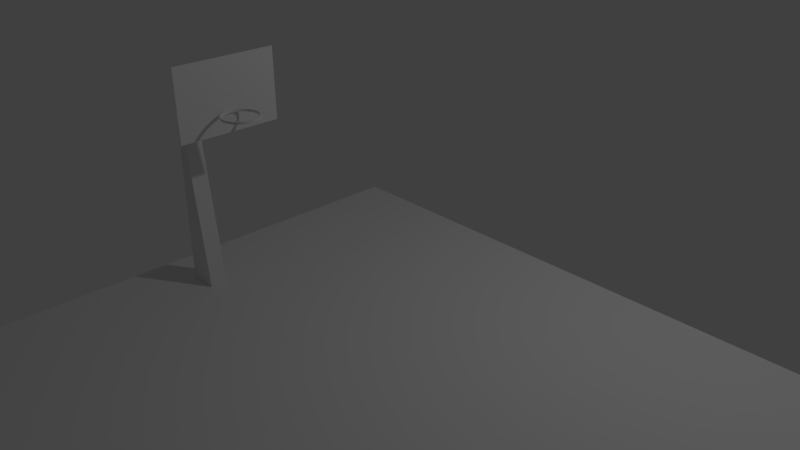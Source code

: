 # Source: Basket.blend  (saved by Blender 2.79.0; exported with 4.5.12 LTS)
import bpy
from mathutils import Matrix  # noqa: F401  (used for matrix-valued properties, if any)

bpy.ops.wm.read_factory_settings(use_empty=True)
scene = bpy.context.scene
scene.name = 'Scene'

# ---- collections
col_collection_1 = bpy.data.collections.new('Collection 1'); scene.collection.children.link(col_collection_1)

# ---- materials (node trees are filled in below, after node groups)
mat_material = bpy.data.materials.new('Material')
mat_material.alpha_threshold = 0.0
mat_material.use_transparent_shadow = False
mat_material.roughness = 0.5
mat_material.line_color = (0.0, 0.0, 0.0, 1.0)

# ---- material node trees

# ---- world
world_world = bpy.data.worlds.new('World'); scene.world = world_world
world_world.color = (0.05088, 0.05088, 0.05088)
world_world.use_sun_shadow = False
world_world.sun_shadow_jitter_overblur = 0.0
world_world.cycles.sampling_method = 'MANUAL'

# ---- cameras
cam_camera = bpy.data.cameras.new('Camera')
cam_camera.clip_end = 100.0
cam_camera.lens = 35.0
cam_camera.sensor_width = 32.0
cam_camera.sensor_height = 18.0
cam_camera.ortho_scale = 7.314
cam_camera.dof.focus_distance = 0.0
cam_camera.dof.aperture_fstop = 128.0

# ---- lights
light_lamp = bpy.data.lights.new('Lamp', 'POINT')
light_lamp.transmission_factor = 0.0
light_lamp.cutoff_distance = 30.0
light_lamp.energy = 100.0
light_lamp.shadow_buffer_clip_start = 1.001
light_lamp.shadow_soft_size = 0.1
light_lamp.shadow_maximum_resolution = 0.006
light_lamp.use_absolute_resolution = True

# ---- meshes
me_cylinder_001 = bpy.data.meshes.new('Cylinder.001')
me_cylinder_001.from_pydata([(0.0, 1.0, -1.665), (0.0, 1.0, -1.541), (0.1951, 0.9808, -1.665), (0.1951, 0.9808, -1.541), (0.3827, 0.9239, -1.665), (0.3827, 0.9239, -1.541), (0.5556, 0.8315, -1.665), (0.5556, 0.8315, -1.541), (0.7071, 0.7071, -1.665), (0.7071, 0.7071, -1.541), (0.8315, 0.5556, -1.665), (0.8315, 0.5556, -1.541), (0.9239, 0.3827, -1.665), (0.9239, 0.3827, -1.541), (0.9808, 0.1951, -1.665), (0.9808, 0.1951, -1.541), (1.0, 7.55e-08, -1.665), (1.0, 7.55e-08, -1.541), (0.9808, -0.1951, -1.665), (0.9808, -0.1951, -1.541), (0.9239, -0.3827, -1.665), (0.9239, -0.3827, -1.541), (0.8315, -0.5556, -1.665), (0.8315, -0.5556, -1.541), (0.7071, -0.7071, -1.665), (0.7071, -0.7071, -1.541), (0.5556, -0.8315, -1.665), (0.5556, -0.8315, -1.541), (0.3827, -0.9239, -1.665), (0.3827, -0.9239, -1.541), (0.1951, -0.9808, -1.665), (0.1951, -0.9808, -1.541), (-3.258e-07, -1.0, -1.665), (-3.258e-07, -1.0, -1.541), (-0.1951, -0.9808, -1.665), (-0.1951, -0.9808, -1.541), (-0.3827, -0.9239, -1.665), (-0.3827, -0.9239, -1.541), (-0.5556, -0.8315, -1.665), (-0.5556, -0.8315, -1.541), (-0.7071, -0.7071, -1.665), (-0.7071, -0.7071, -1.541), (-0.8315, -0.5556, -1.665), (-0.8315, -0.5556, -1.541), (-0.9239, -0.3827, -1.665), (-0.9239, -0.3827, -1.541), (-0.9808, -0.1951, -1.665), (-0.9808, -0.1951, -1.541), (-1.0, 9.656e-07, -1.665), (-1.0, 9.656e-07, -1.541), (-0.9808, 0.1951, -1.665), (-0.9808, 0.1951, -1.541), (-0.9239, 0.3827, -1.665), (-0.9239, 0.3827, -1.541), (-0.8315, 0.5556, -1.665), (-0.8315, 0.5556, -1.541), (-0.7071, 0.7071, -1.665), (-0.7071, 0.7071, -1.541), (-0.5556, 0.8315, -1.665), (-0.5556, 0.8315, -1.541), (-0.3827, 0.9239, -1.665), (-0.3827, 0.9239, -1.541), (-0.1951, 0.9808, -1.665), (-0.1951, 0.9808, -1.541), (0.1769, 0.8892, -1.541), (1.139e-08, 0.9066, -1.541), (0.347, 0.8376, -1.541), (0.5037, 0.7539, -1.541), (0.6411, 0.6411, -1.541), (0.7539, 0.5037, -1.541), (0.8376, 0.347, -1.541), (0.8892, 0.1769, -1.541), (0.9066, 9.481e-08, -1.541), (0.8892, -0.1769, -1.541), (0.8376, -0.347, -1.541), (0.7539, -0.5037, -1.541), (0.6411, -0.6411, -1.541), (0.5037, -0.7539, -1.541), (0.347, -0.8376, -1.541), (0.1769, -0.8892, -1.541), (-2.84e-07, -0.9066, -1.541), (-0.1769, -0.8892, -1.541), (-0.347, -0.8376, -1.541), (-0.5037, -0.7538, -1.541), (-0.6411, -0.6411, -1.541), (-0.7539, -0.5037, -1.541), (-0.8376, -0.347, -1.541), (-0.8892, -0.1769, -1.541), (-0.9066, 9.018e-07, -1.541), (-0.8892, 0.1769, -1.541), (-0.8376, 0.347, -1.541), (-0.7538, 0.5037, -1.541), (-0.6411, 0.6411, -1.541), (-0.5037, 0.7539, -1.541), (-0.347, 0.8376, -1.541), (-0.1769, 0.8892, -1.541), (1.366e-08, 0.8849, -1.665), (0.1726, 0.8679, -1.665), (0.3387, 0.8176, -1.665), (0.4916, 0.7358, -1.665), (0.6257, 0.6257, -1.665), (0.7358, 0.4916, -1.665), (0.8176, 0.3387, -1.665), (0.8679, 0.1726, -1.665), (0.8849, 9.96e-08, -1.665), (0.8679, -0.1726, -1.665), (0.8176, -0.3387, -1.665), (0.7358, -0.4916, -1.665), (0.6257, -0.6257, -1.665), (0.4916, -0.7358, -1.665), (0.3387, -0.8176, -1.665), (0.1726, -0.8679, -1.665), (-2.747e-07, -0.8849, -1.665), (-0.1726, -0.8679, -1.665), (-0.3387, -0.8176, -1.665), (-0.4916, -0.7358, -1.665), (-0.6257, -0.6257, -1.665), (-0.7358, -0.4916, -1.665), (-0.8176, -0.3387, -1.665), (-0.8679, -0.1726, -1.665), (-0.8849, 8.873e-07, -1.665), (-0.8679, 0.1726, -1.665), (-0.8176, 0.3387, -1.665), (-0.7358, 0.4916, -1.665), (-0.6257, 0.6257, -1.665), (-0.4916, 0.7358, -1.665), (-0.3387, 0.8176, -1.665), (-0.1726, 0.8679, -1.665)], [], [(0, 1, 3, 2), (2, 3, 5, 4), (4, 5, 7, 6), (6, 7, 9, 8), (8, 9, 11, 10), (10, 11, 13, 12), (12, 13, 15, 14), (14, 15, 17, 16), (16, 17, 19, 18), (18, 19, 21, 20), (20, 21, 23, 22), (22, 23, 25, 24), (24, 25, 27, 26), (26, 27, 29, 28), (28, 29, 31, 30), (30, 31, 33, 32), (32, 33, 35, 34), (34, 35, 37, 36), (36, 37, 39, 38), (38, 39, 41, 40), (40, 41, 43, 42), (42, 43, 45, 44), (44, 45, 47, 46), (46, 47, 49, 48), (48, 49, 51, 50), (50, 51, 53, 52), (52, 53, 55, 54), (54, 55, 57, 56), (56, 57, 59, 58), (58, 59, 61, 60), (21, 19, 73, 74), (60, 61, 63, 62), (62, 63, 1, 0), (10, 12, 102, 101), (94, 93, 125, 126), (39, 37, 82, 83), (57, 55, 91, 92), (13, 11, 69, 70), (31, 29, 78, 79), (49, 47, 87, 88), (5, 3, 64, 66), (23, 21, 74, 75), (41, 39, 83, 84), (59, 57, 92, 93), (15, 13, 70, 71), (33, 31, 79, 80), (51, 49, 88, 89), (7, 5, 66, 67), (25, 23, 75, 76), (43, 41, 84, 85), (61, 59, 93, 94), (17, 15, 71, 72), (35, 33, 80, 81), (53, 51, 89, 90), (9, 7, 67, 68), (27, 25, 76, 77), (45, 43, 85, 86), (63, 61, 94, 95), (19, 17, 72, 73), (37, 35, 81, 82), (55, 53, 90, 91), (11, 9, 68, 69), (29, 27, 77, 78), (47, 45, 86, 87), (3, 1, 65, 64), (1, 63, 95, 65), (95, 94, 126, 127), (28, 30, 111, 110), (46, 48, 120, 119), (2, 4, 98, 97), (20, 22, 107, 106), (38, 40, 116, 115), (56, 58, 125, 124), (12, 14, 103, 102), (30, 32, 112, 111), (48, 50, 121, 120), (4, 6, 99, 98), (22, 24, 108, 107), (40, 42, 117, 116), (58, 60, 126, 125), (14, 16, 104, 103), (32, 34, 113, 112), (50, 52, 122, 121), (6, 8, 100, 99), (24, 26, 109, 108), (42, 44, 118, 117), (60, 62, 127, 126), (16, 18, 105, 104), (34, 36, 114, 113), (52, 54, 123, 122), (8, 10, 101, 100), (26, 28, 110, 109), (44, 46, 119, 118), (0, 2, 97, 96), (62, 0, 96, 127), (18, 20, 106, 105), (36, 38, 115, 114), (54, 56, 124, 123), (93, 92, 124, 125), (92, 91, 123, 124), (91, 90, 122, 123), (90, 89, 121, 122), (89, 88, 120, 121), (88, 87, 119, 120), (87, 86, 118, 119), (86, 85, 117, 118), (85, 84, 116, 117), (84, 83, 115, 116), (83, 82, 114, 115), (82, 81, 113, 114), (81, 80, 112, 113), (80, 79, 111, 112), (79, 78, 110, 111), (78, 77, 109, 110), (77, 76, 108, 109), (76, 75, 107, 108), (75, 74, 106, 107), (74, 73, 105, 106), (73, 72, 104, 105), (72, 71, 103, 104), (71, 70, 102, 103), (70, 69, 101, 102), (69, 68, 100, 101), (68, 67, 99, 100), (67, 66, 98, 99), (66, 64, 97, 98), (64, 65, 96, 97), (65, 95, 127, 96)])
me_cylinder_001.use_remesh_preserve_volume = False
me_cylinder_001.use_remesh_preserve_attributes = False
me_cylinder_001.use_mirror_vertex_groups = False
me_cylinder_001.update()
me_cylinder = bpy.data.meshes.new('Cylinder')
me_cylinder.from_pydata([(0.0, 1.0, -1.665), (0.0, 1.0, -1.541), (0.1951, 0.9808, -1.665), (0.1951, 0.9808, -1.541), (0.3827, 0.9239, -1.665), (0.3827, 0.9239, -1.541), (0.5556, 0.8315, -1.665), (0.5556, 0.8315, -1.541), (0.7071, 0.7071, -1.665), (0.7071, 0.7071, -1.541), (0.8315, 0.5556, -1.665), (0.8315, 0.5556, -1.541), (0.9239, 0.3827, -1.665), (0.9239, 0.3827, -1.541), (0.9808, 0.1951, -1.665), (0.9808, 0.1951, -1.541), (1.0, 7.55e-08, -1.665), (1.0, 7.55e-08, -1.541), (0.9808, -0.1951, -1.665), (0.9808, -0.1951, -1.541), (0.9239, -0.3827, -1.665), (0.9239, -0.3827, -1.541), (0.8315, -0.5556, -1.665), (0.8315, -0.5556, -1.541), (0.7071, -0.7071, -1.665), (0.7071, -0.7071, -1.541), (0.5556, -0.8315, -1.665), (0.5556, -0.8315, -1.541), (0.3827, -0.9239, -1.665), (0.3827, -0.9239, -1.541), (0.1951, -0.9808, -1.665), (0.1951, -0.9808, -1.541), (-3.258e-07, -1.0, -1.665), (-3.258e-07, -1.0, -1.541), (-0.1951, -0.9808, -1.665), (-0.1951, -0.9808, -1.541), (-0.3827, -0.9239, -1.665), (-0.3827, -0.9239, -1.541), (-0.5556, -0.8315, -1.665), (-0.5556, -0.8315, -1.541), (-0.7071, -0.7071, -1.665), (-0.7071, -0.7071, -1.541), (-0.8315, -0.5556, -1.665), (-0.8315, -0.5556, -1.541), (-0.9239, -0.3827, -1.665), (-0.9239, -0.3827, -1.541), (-0.9808, -0.1951, -1.665), (-0.9808, -0.1951, -1.541), (-1.0, 9.656e-07, -1.665), (-1.0, 9.656e-07, -1.541), (-0.9808, 0.1951, -1.665), (-0.9808, 0.1951, -1.541), (-0.9239, 0.3827, -1.665), (-0.9239, 0.3827, -1.541), (-0.8315, 0.5556, -1.665), (-0.8315, 0.5556, -1.541), (-0.7071, 0.7071, -1.665), (-0.7071, 0.7071, -1.541), (-0.5556, 0.8315, -1.665), (-0.5556, 0.8315, -1.541), (-0.3827, 0.9239, -1.665), (-0.3827, 0.9239, -1.541), (-0.1951, 0.9808, -1.665), (-0.1951, 0.9808, -1.541), (0.1769, 0.8892, -1.541), (1.139e-08, 0.9066, -1.541), (0.347, 0.8376, -1.541), (0.5037, 0.7539, -1.541), (0.6411, 0.6411, -1.541), (0.7539, 0.5037, -1.541), (0.8376, 0.347, -1.541), (0.8892, 0.1769, -1.541), (0.9066, 9.481e-08, -1.541), (0.8892, -0.1769, -1.541), (0.8376, -0.347, -1.541), (0.7539, -0.5037, -1.541), (0.6411, -0.6411, -1.541), (0.5037, -0.7539, -1.541), (0.347, -0.8376, -1.541), (0.1769, -0.8892, -1.541), (-2.84e-07, -0.9066, -1.541), (-0.1769, -0.8892, -1.541), (-0.347, -0.8376, -1.541), (-0.5037, -0.7538, -1.541), (-0.6411, -0.6411, -1.541), (-0.7539, -0.5037, -1.541), (-0.8376, -0.347, -1.541), (-0.8892, -0.1769, -1.541), (-0.9066, 9.018e-07, -1.541), (-0.8892, 0.1769, -1.541), (-0.8376, 0.347, -1.541), (-0.7538, 0.5037, -1.541), (-0.6411, 0.6411, -1.541), (-0.5037, 0.7539, -1.541), (-0.347, 0.8376, -1.541), (-0.1769, 0.8892, -1.541), (1.366e-08, 0.8849, -1.665), (0.1726, 0.8679, -1.665), (0.3387, 0.8176, -1.665), (0.4916, 0.7358, -1.665), (0.6257, 0.6257, -1.665), (0.7358, 0.4916, -1.665), (0.8176, 0.3387, -1.665), (0.8679, 0.1726, -1.665), (0.8849, 9.96e-08, -1.665), (0.8679, -0.1726, -1.665), (0.8176, -0.3387, -1.665), (0.7358, -0.4916, -1.665), (0.6257, -0.6257, -1.665), (0.4916, -0.7358, -1.665), (0.3387, -0.8176, -1.665), (0.1726, -0.8679, -1.665), (-2.747e-07, -0.8849, -1.665), (-0.1726, -0.8679, -1.665), (-0.3387, -0.8176, -1.665), (-0.4916, -0.7358, -1.665), (-0.6257, -0.6257, -1.665), (-0.7358, -0.4916, -1.665), (-0.8176, -0.3387, -1.665), (-0.8679, -0.1726, -1.665), (-0.8849, 8.873e-07, -1.665), (-0.8679, 0.1726, -1.665), (-0.8176, 0.3387, -1.665), (-0.7358, 0.4916, -1.665), (-0.6257, 0.6257, -1.665), (-0.4916, 0.7358, -1.665), (-0.3387, 0.8176, -1.665), (-0.1726, 0.8679, -1.665)], [], [(0, 1, 3, 2), (2, 3, 5, 4), (4, 5, 7, 6), (6, 7, 9, 8), (8, 9, 11, 10), (10, 11, 13, 12), (12, 13, 15, 14), (14, 15, 17, 16), (16, 17, 19, 18), (18, 19, 21, 20), (20, 21, 23, 22), (22, 23, 25, 24), (24, 25, 27, 26), (26, 27, 29, 28), (28, 29, 31, 30), (30, 31, 33, 32), (32, 33, 35, 34), (34, 35, 37, 36), (36, 37, 39, 38), (38, 39, 41, 40), (40, 41, 43, 42), (42, 43, 45, 44), (44, 45, 47, 46), (46, 47, 49, 48), (48, 49, 51, 50), (50, 51, 53, 52), (52, 53, 55, 54), (54, 55, 57, 56), (56, 57, 59, 58), (58, 59, 61, 60), (21, 19, 73, 74), (60, 61, 63, 62), (62, 63, 1, 0), (10, 12, 102, 101), (94, 93, 125, 126), (39, 37, 82, 83), (57, 55, 91, 92), (13, 11, 69, 70), (31, 29, 78, 79), (49, 47, 87, 88), (5, 3, 64, 66), (23, 21, 74, 75), (41, 39, 83, 84), (59, 57, 92, 93), (15, 13, 70, 71), (33, 31, 79, 80), (51, 49, 88, 89), (7, 5, 66, 67), (25, 23, 75, 76), (43, 41, 84, 85), (61, 59, 93, 94), (17, 15, 71, 72), (35, 33, 80, 81), (53, 51, 89, 90), (9, 7, 67, 68), (27, 25, 76, 77), (45, 43, 85, 86), (63, 61, 94, 95), (19, 17, 72, 73), (37, 35, 81, 82), (55, 53, 90, 91), (11, 9, 68, 69), (29, 27, 77, 78), (47, 45, 86, 87), (3, 1, 65, 64), (1, 63, 95, 65), (95, 94, 126, 127), (28, 30, 111, 110), (46, 48, 120, 119), (2, 4, 98, 97), (20, 22, 107, 106), (38, 40, 116, 115), (56, 58, 125, 124), (12, 14, 103, 102), (30, 32, 112, 111), (48, 50, 121, 120), (4, 6, 99, 98), (22, 24, 108, 107), (40, 42, 117, 116), (58, 60, 126, 125), (14, 16, 104, 103), (32, 34, 113, 112), (50, 52, 122, 121), (6, 8, 100, 99), (24, 26, 109, 108), (42, 44, 118, 117), (60, 62, 127, 126), (16, 18, 105, 104), (34, 36, 114, 113), (52, 54, 123, 122), (8, 10, 101, 100), (26, 28, 110, 109), (44, 46, 119, 118), (0, 2, 97, 96), (62, 0, 96, 127), (18, 20, 106, 105), (36, 38, 115, 114), (54, 56, 124, 123), (93, 92, 124, 125), (92, 91, 123, 124), (91, 90, 122, 123), (90, 89, 121, 122), (89, 88, 120, 121), (88, 87, 119, 120), (87, 86, 118, 119), (86, 85, 117, 118), (85, 84, 116, 117), (84, 83, 115, 116), (83, 82, 114, 115), (82, 81, 113, 114), (81, 80, 112, 113), (80, 79, 111, 112), (79, 78, 110, 111), (78, 77, 109, 110), (77, 76, 108, 109), (76, 75, 107, 108), (75, 74, 106, 107), (74, 73, 105, 106), (73, 72, 104, 105), (72, 71, 103, 104), (71, 70, 102, 103), (70, 69, 101, 102), (69, 68, 100, 101), (68, 67, 99, 100), (67, 66, 98, 99), (66, 64, 97, 98), (64, 65, 96, 97), (65, 95, 127, 96)])
me_cylinder.use_remesh_preserve_volume = False
me_cylinder.use_remesh_preserve_attributes = False
me_cylinder.use_mirror_vertex_groups = False
me_cylinder.update()
me_cube = bpy.data.meshes.new('Cube')
me_cube.from_pydata([(8.425, 1.0, 0.2209), (8.425, -5.006, 0.2209), (-1.0, -5.006, 0.2209), (-1.0, 1.0, 0.2209), (8.425, 1.0, 0.3167), (8.425, -5.006, 0.3167), (-1.0, -5.006, 0.3167), (-1.0, 1.0, 0.3167), (8.425, -2.003, 0.2209), (-1.0, -2.003, 0.2209), (8.425, -2.003, 0.3167), (-1.0, -2.003, 0.3167), (8.425, -2.201, 0.2209), (8.425, -2.201, 0.3167), (-1.0, -2.201, 0.2209), (-1.0, -2.201, 0.3167), (-0.529, 1.0, 0.2209), (-0.529, -5.006, 0.2209), (-0.529, 1.0, 0.3167), (-0.529, -5.006, 0.3167), (-0.529, -2.003, 0.3167), (-0.529, -2.003, 0.2209), (-0.529, -2.201, 0.3167), (-0.529, -2.201, 0.2209), (-0.1825, -2.003, 0.3167), (-0.1825, -2.201, 0.3167), (-0.1825, 1.0, 0.2209), (-0.1825, -5.006, 0.2209), (-0.1825, 1.0, 0.3167), (-0.1825, -5.006, 0.3167), (-0.1825, -2.003, 0.2209), (-0.1825, -2.201, 0.2209), (8.044, -2.003, 0.3167), (8.044, -2.201, 0.3167), (8.044, 1.0, 0.2209), (8.044, -5.006, 0.2209), (8.044, 1.0, 0.3167), (8.044, -5.006, 0.3167), (8.044, -2.003, 0.2209), (8.044, -2.201, 0.2209), (7.715, 1.0, 0.2209), (7.715, -5.006, 0.2209), (7.715, 1.0, 0.3167), (7.715, -5.006, 0.3167), (7.715, -2.003, 0.2209), (7.715, -2.201, 0.2209), (7.715, -2.003, 0.3167), (7.715, -2.201, 0.3167), (-0.529, -2.003, 2.148), (-0.529, -2.201, 2.148), (-0.4365, -2.003, 2.148), (-0.4365, -2.201, 2.148), (7.966, -2.003, 2.148), (8.044, -2.003, 2.148), (7.966, -2.201, 2.148), (8.044, -2.201, 2.148), (0.1801, -2.003, 2.725), (0.1801, -2.201, 2.725), (0.1812, -2.003, 2.632), (0.1812, -2.201, 2.632), (7.366, -2.003, 2.694), (7.365, -2.003, 2.772), (7.366, -2.201, 2.694), (7.365, -2.201, 2.772), (0.347, -1.538, 3.064), (0.347, -2.666, 3.064), (0.3563, -1.538, 2.293), (0.3563, -2.666, 2.293), (7.233, -1.502, 2.352), (7.217, -1.502, 3.114), (7.233, -2.702, 2.352), (7.217, -2.702, 3.114)], [], [(23, 17, 2, 14), (22, 15, 6, 19), (12, 13, 5, 1), (17, 19, 6, 2), (9, 11, 7, 3), (18, 16, 3, 7), (14, 15, 11, 9), (0, 4, 10, 8), (18, 7, 11, 20), (16, 21, 9, 3), (2, 6, 15, 14), (8, 10, 13, 12), (20, 11, 15, 22), (21, 23, 14, 9), (30, 31, 23, 21), (33, 32, 53, 55), (26, 30, 21, 16), (28, 18, 20, 24), (28, 26, 16, 18), (27, 29, 19, 17), (25, 22, 19, 29), (31, 27, 17, 23), (45, 41, 27, 31), (47, 25, 29, 43), (41, 43, 29, 27), (42, 40, 26, 28), (42, 28, 24, 46), (40, 44, 30, 26), (46, 24, 25, 47), (44, 45, 31, 30), (8, 12, 39, 38), (10, 32, 33, 13), (0, 8, 38, 34), (4, 36, 32, 10), (4, 0, 34, 36), (1, 5, 37, 35), (13, 33, 37, 5), (12, 1, 35, 39), (38, 39, 45, 44), (32, 46, 52, 53), (34, 38, 44, 40), (36, 42, 46, 32), (36, 34, 40, 42), (35, 37, 43, 41), (33, 47, 43, 37), (39, 35, 41, 45), (51, 50, 58, 59), (55, 53, 61, 63), (25, 24, 50, 51), (22, 25, 51, 49), (46, 47, 54, 52), (47, 33, 55, 54), (20, 22, 49, 48), (24, 20, 48, 50), (59, 58, 66, 67), (50, 48, 56, 58), (49, 51, 59, 57), (48, 49, 57, 56), (62, 63, 71, 70), (53, 52, 60, 61), (52, 54, 62, 60), (54, 55, 63, 62), (66, 64, 65, 67), (69, 68, 70, 71), (58, 56, 64, 66), (63, 61, 69, 71), (61, 60, 68, 69), (57, 59, 67, 65), (60, 62, 70, 68), (56, 57, 65, 64)])
_uv = me_cube.uv_layers.new(name='UVMap')
_uv.uv.foreach_set('vector', [0.0, 0.0, 1.0, 0.0, 1.0, 1.0, 0.0, 1.0, 0.2269, 0.533, 0.5352, 0.533, 0.5352, 1.0, 0.2269, 1.0, 0.0, 0.0, 1.0, 0.0, 1.0, 1.0, 0.0, 1.0, 0.0, 0.0, 1.0, 0.0, 1.0, 1.0, 0.0, 1.0, 0.0, 0.0, 1.0, 0.0, 1.0, 1.0, 0.0, 1.0, 0.0, 0.0, 1.0, 0.0, 1.0, 1.0, 0.0, 1.0, 0.0, 0.0, 1.0, 0.0, 1.0, 1.0, 0.0, 1.0, 0.0, 0.0, 1.0, 0.0, 1.0, 1.0, 0.0, 1.0, 0.2269, 2.977e-08, 0.5352, 0.0, 0.5352, 0.5, 0.2269, 0.5, 0.0, 0.0, 1.0, 0.0, 1.0, 1.0, 0.0, 1.0, 0.0, 0.0, 1.0, 0.0, 1.0, 1.0, 0.0, 1.0, 0.0, 0.0, 1.0, 0.0, 1.0, 1.0, 0.0, 1.0, 0.2269, 0.5, 0.5352, 0.5, 0.5352, 0.533, 0.2269, 0.533, 0.0, 0.0, 1.0, 0.0, 1.0, 1.0, 0.0, 1.0, 0.0, 0.0, 1.0, 0.0, 1.0, 1.0, 0.0, 1.0, 0.0, 0.0, 1.0, 0.0, 1.0, 1.0, 0.0, 1.0, 0.0, 0.0, 1.0, 0.0, 1.0, 1.0, 0.0, 1.0, 3.219e-07, 1.985e-08, 0.2269, 2.977e-08, 0.2269, 0.5, 2.927e-08, 0.5, 0.0, 0.0, 1.0, 0.0, 1.0, 1.0, 0.0, 1.0, 0.0, 0.0, 1.0, 0.0, 1.0, 1.0, 0.0, 1.0, 0.0, 0.533, 0.2269, 0.533, 0.2269, 1.0, 4.878e-08, 1.0, 0.0, 0.0, 1.0, 0.0, 1.0, 1.0, 0.0, 1.0, 0.0, 0.0, 1.0, 0.0, 1.0, 1.0, 0.0, 1.0, 0.9865, 0.4544, -0.002393, 0.4742, -0.002393, 0.01501, 0.9865, -0.004829, 0.0, 0.0, 1.0, 0.0, 1.0, 1.0, 0.0, 1.0, 0.0, 0.0, 1.0, 0.0, 1.0, 1.0, 0.0, 1.0, 0.9865, 0.9784, -0.002393, 0.9982, -0.002393, 0.5066, 0.9865, 0.4868, 0.0, 0.0, 1.0, 0.0, 1.0, 1.0, 0.0, 1.0, 0.9865, 0.4868, -0.002393, 0.5066, -0.002393, 0.4742, 0.9865, 0.4544, 0.0, 0.0, 1.0, 0.0, 1.0, 1.0, 0.0, 1.0, 0.0, 0.0, 1.0, 0.0, 1.0, 1.0, 0.0, 1.0, 0.5352, 0.5, 0.7849, 0.5, 0.7849, 0.533, 0.5352, 0.533, 0.0, 0.0, 1.0, 0.0, 1.0, 1.0, 0.0, 1.0, 0.5352, 9.924e-09, 0.7849, 0.0, 0.7849, 0.5, 0.5352, 0.5, 0.0, 0.0, 1.0, 0.0, 1.0, 1.0, 0.0, 1.0, 0.0, 0.0, 1.0, 0.0, 1.0, 1.0, 0.0, 1.0, 0.5352, 0.533, 0.7849, 0.533, 0.7849, 1.0, 0.5352, 1.0, 0.0, 0.0, 1.0, 0.0, 1.0, 1.0, 0.0, 1.0, 0.0, 0.0, 1.0, 0.0, 1.0, 1.0, 0.0, 1.0, 0.0, 0.0, 1.0, 0.0, 1.0, 1.0, 0.0, 1.0, 0.0, 0.0, 1.0, 0.0, 1.0, 1.0, 0.0, 1.0, 0.7849, 0.0, 1.0, 0.0, 1.0, 0.5, 0.7849, 0.5, 0.0, 0.0, 1.0, 0.0, 1.0, 1.0, 0.0, 1.0, 0.0, 0.0, 1.0, 0.0, 1.0, 1.0, 0.0, 1.0, 0.7849, 0.533, 1.0, 0.533, 1.0, 1.0, 0.7849, 1.0, 0.0, 0.0, 1.0, 0.0, 1.0, 1.0, 0.0, 1.0, 0.0, 0.0, 1.0, 0.0, 1.0, 1.0, 0.0, 1.0, 0.0, 0.0, 1.0, 0.0, 1.0, 1.0, 0.0, 1.0, 0.0, 0.0, 1.0, 0.0, 1.0, 1.0, 0.0, 1.0, 0.0, 0.0, 1.0, 0.0, 1.0, 1.0, 0.0, 1.0, 0.0, 0.0, 1.0, 0.0, 1.0, 1.0, 0.0, 1.0, 0.0, 0.0, 1.0, 0.0, 1.0, 1.0, 0.0, 1.0, 0.0, 0.0, 1.0, 0.0, 1.0, 1.0, 0.0, 1.0, 0.0, 0.0, 1.0, 0.0, 1.0, 1.0, 0.0, 1.0, 0.0, 0.0, 1.0, 0.0, 1.0, 1.0, 0.0, 1.0, 0.0, 0.0, 1.0, 0.0, 1.0, 1.0, 0.0, 1.0, 0.0, 0.0, 1.0, 0.0, 1.0, 1.0, 0.0, 1.0, 0.0, 0.0, 1.0, 0.0, 1.0, 1.0, 0.0, 1.0, 0.0, 0.0, 1.0, 0.0, 1.0, 1.0, 0.0, 1.0, 0.0, 0.0, 1.0, 0.0, 1.0, 1.0, 0.0, 1.0, 0.0, 0.0, 1.0, 0.0, 1.0, 1.0, 0.0, 1.0, 0.0, 0.0, 1.0, 0.0, 1.0, 1.0, 0.0, 1.0, 1.0, 1.0, 3.092e-07, 1.0, 0.0, 0.0, 1.0, 0.0, 0.0, 1.988e-07, 1.0, 0.0, 1.0, 1.0, 6.258e-07, 1.0, 0.0, 0.0, 1.0, 0.0, 1.0, 1.0, 0.0, 1.0, 0.0, 0.0, 1.0, 0.0, 1.0, 1.0, 0.0, 1.0, 0.0, 0.0, 1.0, 0.0, 1.0, 1.0, 0.0, 1.0, 0.0, 0.0, 1.0, 0.0, 1.0, 1.0, 0.0, 1.0, 0.0, 0.0, 1.0, 0.0, 1.0, 1.0, 0.0, 1.0, 0.0, 0.0, 1.0, 0.0, 1.0, 1.0, 0.0, 1.0])
me_cube.materials.append(mat_material)
me_cube.use_remesh_preserve_volume = False
me_cube.use_remesh_preserve_attributes = False
me_cube.use_mirror_vertex_groups = False
me_cube.update()

# ---- objects
ob_cylinder_001 = bpy.data.objects.new('Cylinder.001', me_cylinder_001)
ob_cylinder = bpy.data.objects.new('Cylinder', me_cylinder)
ob_cube = bpy.data.objects.new('Cube', me_cube)
ob_lamp = bpy.data.objects.new('Lamp', light_lamp)
ob_camera = bpy.data.objects.new('Camera', cam_camera)

# ---- transforms, parenting, visibility, modifiers, constraints
ob_cylinder_001.location = (7.032, -2.097, 2.836)
ob_cylinder_001.scale = (0.2054, 0.2054, 0.2054)
ob_cylinder_001.lineart.crease_threshold = 0.0
ob_cylinder.location = (0.55, -2.097, 2.836)
ob_cylinder.scale = (0.2054, 0.2054, 0.2054)
ob_cylinder.lineart.crease_threshold = 0.0
ob_cube.location = (0.0, 0.0, 0.0)
ob_cube.lock_rotations_4d = False
ob_cube.empty_display_type = 'ARROWS'
ob_cube.lineart.crease_threshold = 0.0
ob_lamp.location = (4.076, 1.005, 5.904)
ob_lamp.rotation_euler = (0.6503, 0.05522, 1.866)
ob_lamp.lock_rotations_4d = False
ob_lamp.empty_display_type = 'ARROWS'
ob_lamp.color = (0.0, 0.0, 0.0, 0.0)
ob_lamp.lineart.crease_threshold = 0.0
ob_camera.location = (7.481, -6.508, 5.344)
ob_camera.rotation_euler = (1.109, 0.0, 0.8149)
ob_camera.lock_rotations_4d = False
ob_camera.empty_display_type = 'ARROWS'
ob_camera.color = (0.0, 0.0, 0.0, 0.0)
ob_camera.display_type = 'WIRE'
ob_camera.lineart.crease_threshold = 0.0

# ---- collection membership
col_collection_1.objects.link(ob_cylinder_001)
col_collection_1.objects.link(ob_cylinder)
col_collection_1.objects.link(ob_cube)
col_collection_1.objects.link(ob_lamp)
col_collection_1.objects.link(ob_camera)

# ---- scene / render settings (as saved in the file)
scene.camera = ob_camera
scene.frame_start = 1; scene.frame_end = 250; scene.frame_set(1)
scene.render.engine = 'BLENDER_EEVEE_NEXT'
scene.render.resolution_percentage = 50
scene.render.dither_intensity = 0.0
scene.cycles.use_denoising = False
scene.cycles.samples = 128
scene.cycles.sampling_pattern = 'TABULATED_SOBOL'
scene.cycles.use_adaptive_sampling = False
scene.cycles.use_light_tree = False
scene.cycles.blur_glossy = 0.0
scene.cycles.sample_clamp_indirect = 0.0
scene.view_settings.view_transform = 'Standard'
bpy.context.view_layer.update()
